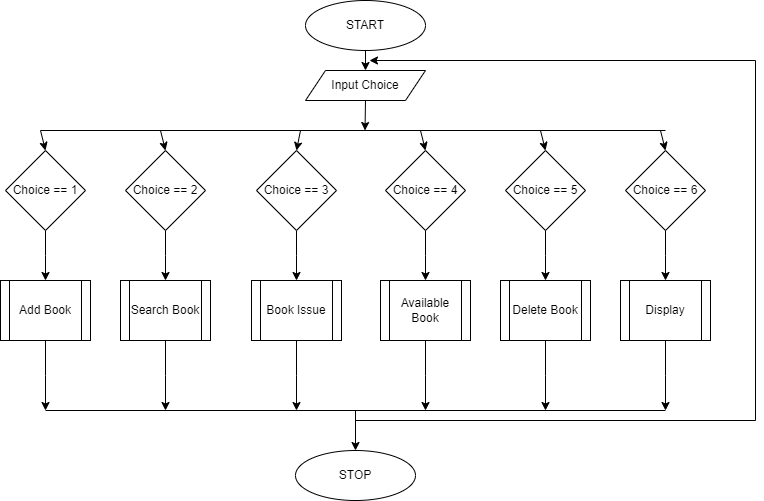

The diagram above was exported from draw.io. Its source (the exported page's mxGraphModel, read from the mxfile embedded in the PNG):
<mxGraphModel dx="1038" dy="571" grid="1" gridSize="10" guides="1" tooltips="1" connect="1" arrows="1" fold="1" page="1" pageScale="1" pageWidth="827" pageHeight="1169" math="0" shadow="0">
  <root>
    <mxCell id="0" />
    <mxCell id="1" parent="0" />
    <mxCell id="PvbYPNJCxdtxy1gIr-vk-1" value="START" style="ellipse;whiteSpace=wrap;html=1;" vertex="1" parent="1">
      <mxGeometry x="350" y="40" width="120" height="50" as="geometry" />
    </mxCell>
    <mxCell id="PvbYPNJCxdtxy1gIr-vk-2" value="Input Choice" style="shape=parallelogram;perimeter=parallelogramPerimeter;whiteSpace=wrap;html=1;fixedSize=1;" vertex="1" parent="1">
      <mxGeometry x="350" y="110" width="120" height="30" as="geometry" />
    </mxCell>
    <mxCell id="PvbYPNJCxdtxy1gIr-vk-36" style="edgeStyle=elbowEdgeStyle;rounded=0;orthogonalLoop=1;jettySize=auto;html=1;exitX=0.5;exitY=1;exitDx=0;exitDy=0;entryX=0.5;entryY=0;entryDx=0;entryDy=0;" edge="1" parent="1" source="PvbYPNJCxdtxy1gIr-vk-3" target="PvbYPNJCxdtxy1gIr-vk-30">
      <mxGeometry relative="1" as="geometry" />
    </mxCell>
    <mxCell id="PvbYPNJCxdtxy1gIr-vk-3" value="Choice == 1" style="rhombus;whiteSpace=wrap;html=1;" vertex="1" parent="1">
      <mxGeometry x="50" y="190" width="80" height="80" as="geometry" />
    </mxCell>
    <mxCell id="PvbYPNJCxdtxy1gIr-vk-37" style="edgeStyle=elbowEdgeStyle;rounded=0;orthogonalLoop=1;jettySize=auto;html=1;exitX=0.5;exitY=1;exitDx=0;exitDy=0;entryX=0.5;entryY=0;entryDx=0;entryDy=0;" edge="1" parent="1" source="PvbYPNJCxdtxy1gIr-vk-4" target="PvbYPNJCxdtxy1gIr-vk-31">
      <mxGeometry relative="1" as="geometry" />
    </mxCell>
    <mxCell id="PvbYPNJCxdtxy1gIr-vk-4" value="Choice == 2" style="rhombus;whiteSpace=wrap;html=1;" vertex="1" parent="1">
      <mxGeometry x="170" y="190" width="80" height="80" as="geometry" />
    </mxCell>
    <mxCell id="PvbYPNJCxdtxy1gIr-vk-38" style="edgeStyle=elbowEdgeStyle;rounded=0;orthogonalLoop=1;jettySize=auto;html=1;exitX=0.5;exitY=1;exitDx=0;exitDy=0;entryX=0.5;entryY=0;entryDx=0;entryDy=0;" edge="1" parent="1" source="PvbYPNJCxdtxy1gIr-vk-5" target="PvbYPNJCxdtxy1gIr-vk-32">
      <mxGeometry relative="1" as="geometry" />
    </mxCell>
    <mxCell id="PvbYPNJCxdtxy1gIr-vk-5" value="&lt;span&gt;Choice == 3&lt;/span&gt;" style="rhombus;whiteSpace=wrap;html=1;" vertex="1" parent="1">
      <mxGeometry x="301" y="190" width="80" height="80" as="geometry" />
    </mxCell>
    <mxCell id="PvbYPNJCxdtxy1gIr-vk-39" style="edgeStyle=elbowEdgeStyle;rounded=0;orthogonalLoop=1;jettySize=auto;html=1;exitX=0.5;exitY=1;exitDx=0;exitDy=0;entryX=0.5;entryY=0;entryDx=0;entryDy=0;" edge="1" parent="1" source="PvbYPNJCxdtxy1gIr-vk-6" target="PvbYPNJCxdtxy1gIr-vk-33">
      <mxGeometry relative="1" as="geometry" />
    </mxCell>
    <mxCell id="PvbYPNJCxdtxy1gIr-vk-6" value="&lt;span&gt;Choice == 4&lt;/span&gt;" style="rhombus;whiteSpace=wrap;html=1;" vertex="1" parent="1">
      <mxGeometry x="430" y="190" width="80" height="80" as="geometry" />
    </mxCell>
    <mxCell id="PvbYPNJCxdtxy1gIr-vk-40" style="edgeStyle=elbowEdgeStyle;rounded=0;orthogonalLoop=1;jettySize=auto;html=1;exitX=0.5;exitY=1;exitDx=0;exitDy=0;entryX=0.5;entryY=0;entryDx=0;entryDy=0;" edge="1" parent="1" source="PvbYPNJCxdtxy1gIr-vk-7" target="PvbYPNJCxdtxy1gIr-vk-34">
      <mxGeometry relative="1" as="geometry" />
    </mxCell>
    <mxCell id="PvbYPNJCxdtxy1gIr-vk-7" value="Choice == 5" style="rhombus;whiteSpace=wrap;html=1;" vertex="1" parent="1">
      <mxGeometry x="550" y="190" width="80" height="80" as="geometry" />
    </mxCell>
    <mxCell id="PvbYPNJCxdtxy1gIr-vk-41" style="edgeStyle=elbowEdgeStyle;rounded=0;orthogonalLoop=1;jettySize=auto;html=1;entryX=0.5;entryY=0;entryDx=0;entryDy=0;" edge="1" parent="1" source="PvbYPNJCxdtxy1gIr-vk-8" target="PvbYPNJCxdtxy1gIr-vk-35">
      <mxGeometry relative="1" as="geometry" />
    </mxCell>
    <mxCell id="PvbYPNJCxdtxy1gIr-vk-8" value="&lt;span&gt;Choice == 6&lt;/span&gt;" style="rhombus;whiteSpace=wrap;html=1;" vertex="1" parent="1">
      <mxGeometry x="670" y="190" width="80" height="80" as="geometry" />
    </mxCell>
    <mxCell id="PvbYPNJCxdtxy1gIr-vk-9" value="" style="endArrow=none;html=1;rounded=0;edgeStyle=orthogonalEdgeStyle;" edge="1" parent="1">
      <mxGeometry width="50" height="50" relative="1" as="geometry">
        <mxPoint x="85" y="170" as="sourcePoint" />
        <mxPoint x="710" y="170" as="targetPoint" />
      </mxGeometry>
    </mxCell>
    <mxCell id="PvbYPNJCxdtxy1gIr-vk-19" value="" style="endArrow=classic;html=1;rounded=0;entryX=0.5;entryY=0;entryDx=0;entryDy=0;" edge="1" parent="1" target="PvbYPNJCxdtxy1gIr-vk-5">
      <mxGeometry width="50" height="50" relative="1" as="geometry">
        <mxPoint x="345" y="170" as="sourcePoint" />
        <mxPoint x="440" y="270" as="targetPoint" />
      </mxGeometry>
    </mxCell>
    <mxCell id="PvbYPNJCxdtxy1gIr-vk-20" value="" style="endArrow=classic;html=1;rounded=0;entryX=0.5;entryY=0;entryDx=0;entryDy=0;" edge="1" parent="1" target="PvbYPNJCxdtxy1gIr-vk-4">
      <mxGeometry width="50" height="50" relative="1" as="geometry">
        <mxPoint x="205" y="170" as="sourcePoint" />
        <mxPoint x="355" y="200" as="targetPoint" />
      </mxGeometry>
    </mxCell>
    <mxCell id="PvbYPNJCxdtxy1gIr-vk-22" value="" style="endArrow=classic;html=1;rounded=0;entryX=0.5;entryY=0;entryDx=0;entryDy=0;" edge="1" parent="1" target="PvbYPNJCxdtxy1gIr-vk-3">
      <mxGeometry width="50" height="50" relative="1" as="geometry">
        <mxPoint x="85" y="170" as="sourcePoint" />
        <mxPoint x="365" y="210" as="targetPoint" />
      </mxGeometry>
    </mxCell>
    <mxCell id="PvbYPNJCxdtxy1gIr-vk-23" value="" style="endArrow=classic;html=1;rounded=0;entryX=0.5;entryY=0;entryDx=0;entryDy=0;" edge="1" parent="1" target="PvbYPNJCxdtxy1gIr-vk-7">
      <mxGeometry width="50" height="50" relative="1" as="geometry">
        <mxPoint x="585" y="170" as="sourcePoint" />
        <mxPoint x="375" y="220" as="targetPoint" />
      </mxGeometry>
    </mxCell>
    <mxCell id="PvbYPNJCxdtxy1gIr-vk-24" value="" style="endArrow=classic;html=1;rounded=0;entryX=0.5;entryY=0;entryDx=0;entryDy=0;" edge="1" parent="1" target="PvbYPNJCxdtxy1gIr-vk-8">
      <mxGeometry width="50" height="50" relative="1" as="geometry">
        <mxPoint x="705" y="170" as="sourcePoint" />
        <mxPoint x="385" y="230" as="targetPoint" />
      </mxGeometry>
    </mxCell>
    <mxCell id="PvbYPNJCxdtxy1gIr-vk-25" value="" style="endArrow=classic;html=1;rounded=0;entryX=0.5;entryY=0;entryDx=0;entryDy=0;exitX=0.5;exitY=1;exitDx=0;exitDy=0;" edge="1" parent="1" source="PvbYPNJCxdtxy1gIr-vk-2">
      <mxGeometry width="50" height="50" relative="1" as="geometry">
        <mxPoint x="409.5" y="150" as="sourcePoint" />
        <mxPoint x="409.5" y="170" as="targetPoint" />
      </mxGeometry>
    </mxCell>
    <mxCell id="PvbYPNJCxdtxy1gIr-vk-28" value="" style="endArrow=classic;html=1;rounded=0;entryX=0.5;entryY=0;entryDx=0;entryDy=0;" edge="1" parent="1" target="PvbYPNJCxdtxy1gIr-vk-6">
      <mxGeometry width="50" height="50" relative="1" as="geometry">
        <mxPoint x="465" y="170" as="sourcePoint" />
        <mxPoint x="415" y="260" as="targetPoint" />
      </mxGeometry>
    </mxCell>
    <mxCell id="PvbYPNJCxdtxy1gIr-vk-29" value="" style="endArrow=classic;html=1;rounded=0;entryX=0.5;entryY=0;entryDx=0;entryDy=0;exitX=0.5;exitY=1;exitDx=0;exitDy=0;" edge="1" parent="1" source="PvbYPNJCxdtxy1gIr-vk-1" target="PvbYPNJCxdtxy1gIr-vk-2">
      <mxGeometry width="50" height="50" relative="1" as="geometry">
        <mxPoint x="425" y="250" as="sourcePoint" />
        <mxPoint x="425" y="270" as="targetPoint" />
      </mxGeometry>
    </mxCell>
    <mxCell id="PvbYPNJCxdtxy1gIr-vk-45" style="edgeStyle=elbowEdgeStyle;rounded=0;orthogonalLoop=1;jettySize=auto;elbow=vertical;html=1;exitX=0.5;exitY=1;exitDx=0;exitDy=0;" edge="1" parent="1" source="PvbYPNJCxdtxy1gIr-vk-30">
      <mxGeometry relative="1" as="geometry">
        <mxPoint x="90" y="450" as="targetPoint" />
      </mxGeometry>
    </mxCell>
    <mxCell id="PvbYPNJCxdtxy1gIr-vk-30" value="Add Book" style="shape=process;whiteSpace=wrap;html=1;backgroundOutline=1;" vertex="1" parent="1">
      <mxGeometry x="45" y="320" width="90" height="60" as="geometry" />
    </mxCell>
    <mxCell id="PvbYPNJCxdtxy1gIr-vk-44" style="edgeStyle=elbowEdgeStyle;rounded=0;orthogonalLoop=1;jettySize=auto;elbow=vertical;html=1;exitX=0.5;exitY=1;exitDx=0;exitDy=0;" edge="1" parent="1" source="PvbYPNJCxdtxy1gIr-vk-31">
      <mxGeometry relative="1" as="geometry">
        <mxPoint x="210" y="450" as="targetPoint" />
      </mxGeometry>
    </mxCell>
    <mxCell id="PvbYPNJCxdtxy1gIr-vk-31" value="Search Book" style="shape=process;whiteSpace=wrap;html=1;backgroundOutline=1;" vertex="1" parent="1">
      <mxGeometry x="165" y="320" width="90" height="60" as="geometry" />
    </mxCell>
    <mxCell id="PvbYPNJCxdtxy1gIr-vk-42" style="edgeStyle=elbowEdgeStyle;rounded=0;orthogonalLoop=1;jettySize=auto;html=1;exitX=0.5;exitY=1;exitDx=0;exitDy=0;" edge="1" parent="1" source="PvbYPNJCxdtxy1gIr-vk-32">
      <mxGeometry relative="1" as="geometry">
        <mxPoint x="341" y="450" as="targetPoint" />
      </mxGeometry>
    </mxCell>
    <mxCell id="PvbYPNJCxdtxy1gIr-vk-32" value="Book Issue" style="shape=process;whiteSpace=wrap;html=1;backgroundOutline=1;" vertex="1" parent="1">
      <mxGeometry x="296" y="320" width="90" height="60" as="geometry" />
    </mxCell>
    <mxCell id="PvbYPNJCxdtxy1gIr-vk-46" style="edgeStyle=elbowEdgeStyle;rounded=0;orthogonalLoop=1;jettySize=auto;elbow=vertical;html=1;exitX=0.5;exitY=1;exitDx=0;exitDy=0;" edge="1" parent="1" source="PvbYPNJCxdtxy1gIr-vk-33">
      <mxGeometry relative="1" as="geometry">
        <mxPoint x="470" y="450" as="targetPoint" />
      </mxGeometry>
    </mxCell>
    <mxCell id="PvbYPNJCxdtxy1gIr-vk-33" value="Available Book" style="shape=process;whiteSpace=wrap;html=1;backgroundOutline=1;" vertex="1" parent="1">
      <mxGeometry x="425" y="320" width="90" height="60" as="geometry" />
    </mxCell>
    <mxCell id="PvbYPNJCxdtxy1gIr-vk-47" style="edgeStyle=elbowEdgeStyle;rounded=0;orthogonalLoop=1;jettySize=auto;elbow=vertical;html=1;exitX=0.5;exitY=1;exitDx=0;exitDy=0;" edge="1" parent="1" source="PvbYPNJCxdtxy1gIr-vk-34">
      <mxGeometry relative="1" as="geometry">
        <mxPoint x="590" y="450" as="targetPoint" />
      </mxGeometry>
    </mxCell>
    <mxCell id="PvbYPNJCxdtxy1gIr-vk-34" value="Delete Book" style="shape=process;whiteSpace=wrap;html=1;backgroundOutline=1;" vertex="1" parent="1">
      <mxGeometry x="545" y="320" width="90" height="60" as="geometry" />
    </mxCell>
    <mxCell id="PvbYPNJCxdtxy1gIr-vk-48" style="edgeStyle=elbowEdgeStyle;rounded=0;orthogonalLoop=1;jettySize=auto;elbow=vertical;html=1;exitX=0.5;exitY=1;exitDx=0;exitDy=0;" edge="1" parent="1" source="PvbYPNJCxdtxy1gIr-vk-35">
      <mxGeometry relative="1" as="geometry">
        <mxPoint x="710" y="450" as="targetPoint" />
      </mxGeometry>
    </mxCell>
    <mxCell id="PvbYPNJCxdtxy1gIr-vk-35" value="Display" style="shape=process;whiteSpace=wrap;html=1;backgroundOutline=1;" vertex="1" parent="1">
      <mxGeometry x="665" y="320" width="90" height="60" as="geometry" />
    </mxCell>
    <mxCell id="PvbYPNJCxdtxy1gIr-vk-49" value="" style="endArrow=none;html=1;rounded=0;elbow=vertical;" edge="1" parent="1">
      <mxGeometry width="50" height="50" relative="1" as="geometry">
        <mxPoint x="90" y="450" as="sourcePoint" />
        <mxPoint x="710" y="450" as="targetPoint" />
      </mxGeometry>
    </mxCell>
    <mxCell id="PvbYPNJCxdtxy1gIr-vk-50" value="" style="endArrow=classic;html=1;rounded=0;elbow=vertical;" edge="1" parent="1">
      <mxGeometry width="50" height="50" relative="1" as="geometry">
        <mxPoint x="400" y="450" as="sourcePoint" />
        <mxPoint x="400" y="490" as="targetPoint" />
      </mxGeometry>
    </mxCell>
    <mxCell id="PvbYPNJCxdtxy1gIr-vk-51" value="STOP" style="ellipse;whiteSpace=wrap;html=1;" vertex="1" parent="1">
      <mxGeometry x="340" y="490" width="120" height="50" as="geometry" />
    </mxCell>
    <mxCell id="PvbYPNJCxdtxy1gIr-vk-52" value="" style="endArrow=classic;html=1;rounded=0;elbow=vertical;" edge="1" parent="1">
      <mxGeometry width="50" height="50" relative="1" as="geometry">
        <mxPoint x="800" y="100" as="sourcePoint" />
        <mxPoint x="414" y="100" as="targetPoint" />
      </mxGeometry>
    </mxCell>
    <mxCell id="PvbYPNJCxdtxy1gIr-vk-53" value="" style="endArrow=none;html=1;rounded=0;elbow=vertical;" edge="1" parent="1">
      <mxGeometry width="50" height="50" relative="1" as="geometry">
        <mxPoint x="800" y="460" as="sourcePoint" />
        <mxPoint x="800" y="100" as="targetPoint" />
      </mxGeometry>
    </mxCell>
    <mxCell id="PvbYPNJCxdtxy1gIr-vk-54" value="" style="endArrow=none;html=1;rounded=0;elbow=vertical;" edge="1" parent="1">
      <mxGeometry width="50" height="50" relative="1" as="geometry">
        <mxPoint x="400" y="460" as="sourcePoint" />
        <mxPoint x="800" y="460" as="targetPoint" />
      </mxGeometry>
    </mxCell>
  </root>
</mxGraphModel>